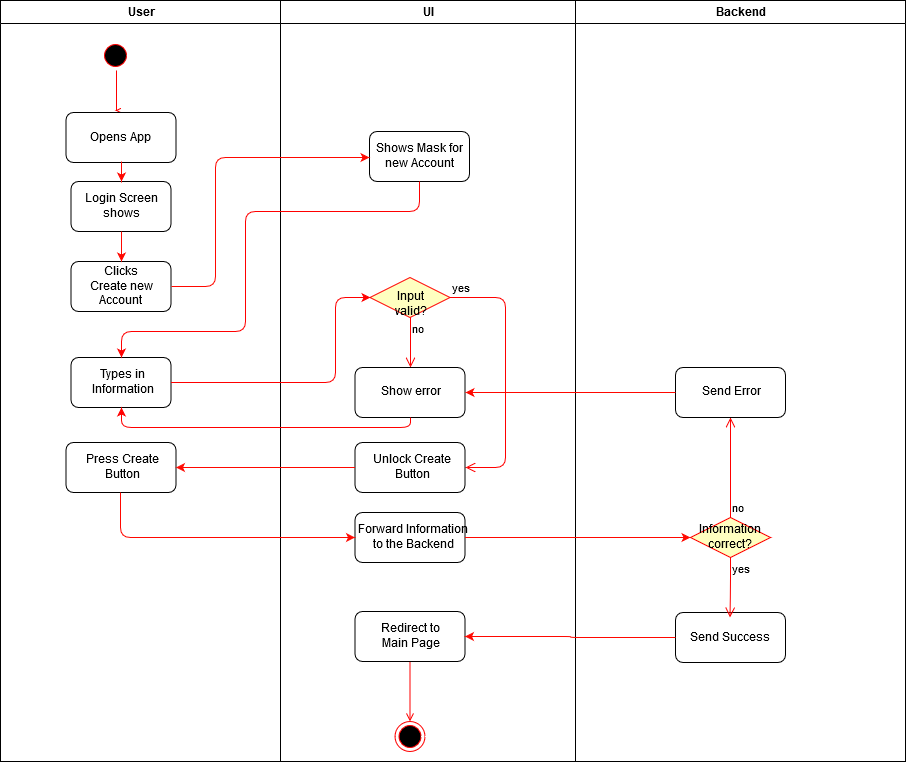

The diagram above was exported from draw.io. Its source (the exported page's mxGraphModel, read from the mxfile embedded in the PNG):
<mxGraphModel dx="1038" dy="575" grid="1" gridSize="10" guides="1" tooltips="1" connect="1" arrows="1" fold="1" page="1" pageScale="1" pageWidth="1169" pageHeight="826" background="#ffffff" math="0" shadow="0">
  <root>
    <mxCell id="0" />
    <mxCell id="1" parent="0" />
    <mxCell id="2" value="User" style="swimlane;whiteSpace=wrap;startSize=23;" parent="1" vertex="1">
      <mxGeometry x="165" y="39" width="280" height="761" as="geometry">
        <mxRectangle x="164.5" y="128" width="80" height="23" as="alternateBounds" />
      </mxGeometry>
    </mxCell>
    <mxCell id="5" value="" style="ellipse;shape=startState;fillColor=#000000;strokeColor=#ff0000;" parent="2" vertex="1">
      <mxGeometry x="100" y="40" width="30" height="30" as="geometry" />
    </mxCell>
    <mxCell id="6" value="" style="edgeStyle=elbowEdgeStyle;elbow=horizontal;verticalAlign=bottom;endArrow=open;endSize=8;strokeColor=#FF0000;endFill=1;rounded=0" parent="2" source="5" edge="1">
      <mxGeometry x="100" y="40" as="geometry">
        <mxPoint x="115.5" y="110" as="targetPoint" />
      </mxGeometry>
    </mxCell>
    <mxCell id="fN6m7RhJpCktrAcuOmL_-42" value="Opens App" style="rounded=1;" parent="2" vertex="1">
      <mxGeometry x="65.5" y="112" width="110" height="50" as="geometry" />
    </mxCell>
    <mxCell id="fN6m7RhJpCktrAcuOmL_-43" value="Login Screen shows" style="rounded=1;whiteSpace=wrap;html=1;" parent="2" vertex="1">
      <mxGeometry x="70.5" y="181" width="100" height="50" as="geometry" />
    </mxCell>
    <mxCell id="fN6m7RhJpCktrAcuOmL_-44" value="" style="edgeStyle=orthogonalEdgeStyle;rounded=0;orthogonalLoop=1;jettySize=auto;html=1;strokeColor=#FF0800;" parent="2" source="fN6m7RhJpCktrAcuOmL_-42" target="fN6m7RhJpCktrAcuOmL_-43" edge="1">
      <mxGeometry relative="1" as="geometry" />
    </mxCell>
    <mxCell id="fN6m7RhJpCktrAcuOmL_-45" value="&lt;div&gt;Clicks &lt;br&gt;&lt;/div&gt;&lt;div&gt;Create new Account&lt;br&gt;&lt;/div&gt;" style="rounded=1;whiteSpace=wrap;html=1;" parent="2" vertex="1">
      <mxGeometry x="70.5" y="261" width="100" height="50" as="geometry" />
    </mxCell>
    <mxCell id="fN6m7RhJpCktrAcuOmL_-46" value="" style="edgeStyle=orthogonalEdgeStyle;rounded=0;orthogonalLoop=1;jettySize=auto;html=1;strokeColor=#FF0800;" parent="2" source="fN6m7RhJpCktrAcuOmL_-43" target="fN6m7RhJpCktrAcuOmL_-45" edge="1">
      <mxGeometry relative="1" as="geometry" />
    </mxCell>
    <mxCell id="fN6m7RhJpCktrAcuOmL_-63" value="&lt;div&gt;Press Create &lt;br&gt;&lt;/div&gt;&lt;div&gt;Button&lt;/div&gt;" style="html=1;rounded=1;" parent="2" vertex="1">
      <mxGeometry x="65.5" y="442" width="110" height="50" as="geometry" />
    </mxCell>
    <mxCell id="1BlfUR8cA-86ZXhCD4PN-42" value="&lt;div&gt;Types in &lt;br&gt;&lt;/div&gt;&lt;div&gt;Information&lt;br&gt;&lt;/div&gt;" style="rounded=1;whiteSpace=wrap;html=1;" parent="2" vertex="1">
      <mxGeometry x="70.5" y="357" width="100" height="50" as="geometry" />
    </mxCell>
    <mxCell id="3" value="UI" style="swimlane;whiteSpace=wrap" parent="1" vertex="1">
      <mxGeometry x="445" y="39" width="295" height="761" as="geometry" />
    </mxCell>
    <mxCell id="fN6m7RhJpCktrAcuOmL_-47" value="Input valid?" style="rhombus;whiteSpace=wrap;html=1;fillColor=#ffffc0;strokeColor=#ff0000;" parent="3" vertex="1">
      <mxGeometry x="89.5" y="277" width="80" height="40" as="geometry" />
    </mxCell>
    <mxCell id="fN6m7RhJpCktrAcuOmL_-48" value="yes" style="edgeStyle=orthogonalEdgeStyle;html=1;align=left;verticalAlign=bottom;endArrow=open;endSize=8;strokeColor=#ff0000;entryX=1;entryY=0.5;entryDx=0;entryDy=0;" parent="3" source="fN6m7RhJpCktrAcuOmL_-47" target="fN6m7RhJpCktrAcuOmL_-62" edge="1">
      <mxGeometry x="-1" relative="1" as="geometry">
        <mxPoint x="229.5" y="282" as="targetPoint" />
        <Array as="points">
          <mxPoint x="225" y="297" />
          <mxPoint x="225" y="467" />
        </Array>
      </mxGeometry>
    </mxCell>
    <mxCell id="fN6m7RhJpCktrAcuOmL_-49" value="no" style="edgeStyle=orthogonalEdgeStyle;html=1;align=left;verticalAlign=top;endArrow=open;endSize=8;strokeColor=#ff0000;entryX=0.5;entryY=0;entryDx=0;entryDy=0;" parent="3" source="fN6m7RhJpCktrAcuOmL_-47" target="fN6m7RhJpCktrAcuOmL_-51" edge="1">
      <mxGeometry x="-1" relative="1" as="geometry">
        <mxPoint x="89.5" y="357" as="targetPoint" />
      </mxGeometry>
    </mxCell>
    <mxCell id="fN6m7RhJpCktrAcuOmL_-51" value="Show error" style="html=1;rounded=1;" parent="3" vertex="1">
      <mxGeometry x="74.5" y="367" width="110" height="50" as="geometry" />
    </mxCell>
    <mxCell id="fN6m7RhJpCktrAcuOmL_-62" value="&lt;div&gt;Unlock Create &lt;br&gt;&lt;/div&gt;&lt;div&gt;Button&lt;/div&gt;" style="html=1;rounded=1;" parent="3" vertex="1">
      <mxGeometry x="74.5" y="442" width="110" height="50" as="geometry" />
    </mxCell>
    <mxCell id="fN6m7RhJpCktrAcuOmL_-65" value="&lt;div&gt;Forward Information&lt;/div&gt;&lt;div&gt; to the Backend&lt;/div&gt;" style="html=1;rounded=1;" parent="3" vertex="1">
      <mxGeometry x="74.5" y="512" width="110" height="50" as="geometry" />
    </mxCell>
    <mxCell id="fN6m7RhJpCktrAcuOmL_-74" value="&lt;div&gt;Redirect to &lt;br&gt;&lt;/div&gt;&lt;div&gt;Main Page&lt;/div&gt;" style="html=1;rounded=1;" parent="3" vertex="1">
      <mxGeometry x="74.5" y="611" width="110" height="50" as="geometry" />
    </mxCell>
    <mxCell id="38" value="" style="ellipse;shape=endState;fillColor=#000000;strokeColor=#ff0000" parent="3" vertex="1">
      <mxGeometry x="114.5" y="721" width="30" height="30" as="geometry" />
    </mxCell>
    <mxCell id="39" value="" style="endArrow=open;strokeColor=#FF0000;endFill=1;rounded=0;exitX=0.5;exitY=1;exitDx=0;exitDy=0;" parent="3" source="fN6m7RhJpCktrAcuOmL_-74" target="38" edge="1">
      <mxGeometry relative="1" as="geometry" />
    </mxCell>
    <mxCell id="1BlfUR8cA-86ZXhCD4PN-41" value="Shows Mask for new Account" style="rounded=1;whiteSpace=wrap;html=1;" parent="3" vertex="1">
      <mxGeometry x="89" y="131" width="100" height="50" as="geometry" />
    </mxCell>
    <mxCell id="4" value="Backend" style="swimlane;whiteSpace=wrap" parent="1" vertex="1">
      <mxGeometry x="740" y="39" width="330" height="761" as="geometry" />
    </mxCell>
    <mxCell id="33" value="Send Success" style="rounded=1;" parent="4" vertex="1">
      <mxGeometry x="100" y="612" width="110" height="50" as="geometry" />
    </mxCell>
    <mxCell id="fN6m7RhJpCktrAcuOmL_-67" value="Information correct?" style="rhombus;whiteSpace=wrap;html=1;fillColor=#ffffc0;strokeColor=#ff0000;" parent="4" vertex="1">
      <mxGeometry x="115" y="517" width="80" height="40" as="geometry" />
    </mxCell>
    <mxCell id="fN6m7RhJpCktrAcuOmL_-68" value="no" style="edgeStyle=orthogonalEdgeStyle;html=1;align=left;verticalAlign=bottom;endArrow=open;endSize=8;strokeColor=#ff0000;entryX=0.5;entryY=1;entryDx=0;entryDy=0;" parent="4" source="fN6m7RhJpCktrAcuOmL_-67" target="fN6m7RhJpCktrAcuOmL_-72" edge="1">
      <mxGeometry x="-1" relative="1" as="geometry">
        <mxPoint x="294.5" y="537" as="targetPoint" />
      </mxGeometry>
    </mxCell>
    <mxCell id="fN6m7RhJpCktrAcuOmL_-69" value="yes" style="edgeStyle=orthogonalEdgeStyle;html=1;align=left;verticalAlign=top;endArrow=open;endSize=8;strokeColor=#ff0000;" parent="4" source="fN6m7RhJpCktrAcuOmL_-67" edge="1">
      <mxGeometry x="-1" relative="1" as="geometry">
        <mxPoint x="154.5" y="617" as="targetPoint" />
      </mxGeometry>
    </mxCell>
    <mxCell id="fN6m7RhJpCktrAcuOmL_-72" value="Send Error" style="html=1;rounded=1;" parent="4" vertex="1">
      <mxGeometry x="100" y="367" width="110" height="50" as="geometry" />
    </mxCell>
    <mxCell id="fN6m7RhJpCktrAcuOmL_-50" style="edgeStyle=orthogonalEdgeStyle;rounded=1;orthogonalLoop=1;jettySize=auto;html=1;strokeColor=#FF0800;entryX=0;entryY=0.5;entryDx=0;entryDy=0;exitX=1;exitY=0.5;exitDx=0;exitDy=0;" parent="1" source="fN6m7RhJpCktrAcuOmL_-45" edge="1">
      <mxGeometry relative="1" as="geometry">
        <mxPoint x="335.5" y="337" as="sourcePoint" />
        <mxPoint x="534" y="196" as="targetPoint" />
        <Array as="points">
          <mxPoint x="380" y="325" />
          <mxPoint x="380" y="196" />
        </Array>
      </mxGeometry>
    </mxCell>
    <mxCell id="fN6m7RhJpCktrAcuOmL_-64" value="" style="edgeStyle=orthogonalEdgeStyle;rounded=0;orthogonalLoop=1;jettySize=auto;html=1;strokeColor=#FF0800;" parent="1" source="fN6m7RhJpCktrAcuOmL_-62" target="fN6m7RhJpCktrAcuOmL_-63" edge="1">
      <mxGeometry relative="1" as="geometry">
        <Array as="points">
          <mxPoint x="300" y="520" />
          <mxPoint x="300" y="520" />
        </Array>
      </mxGeometry>
    </mxCell>
    <mxCell id="fN6m7RhJpCktrAcuOmL_-66" value="" style="edgeStyle=orthogonalEdgeStyle;rounded=1;orthogonalLoop=1;jettySize=auto;html=1;strokeColor=#FF0800;" parent="1" source="fN6m7RhJpCktrAcuOmL_-63" target="fN6m7RhJpCktrAcuOmL_-65" edge="1">
      <mxGeometry relative="1" as="geometry">
        <Array as="points">
          <mxPoint x="285" y="576" />
        </Array>
      </mxGeometry>
    </mxCell>
    <mxCell id="fN6m7RhJpCktrAcuOmL_-70" value="" style="edgeStyle=orthogonalEdgeStyle;rounded=1;orthogonalLoop=1;jettySize=auto;html=1;strokeColor=#FF0800;" parent="1" source="fN6m7RhJpCktrAcuOmL_-65" target="fN6m7RhJpCktrAcuOmL_-67" edge="1">
      <mxGeometry relative="1" as="geometry" />
    </mxCell>
    <mxCell id="fN6m7RhJpCktrAcuOmL_-73" style="edgeStyle=orthogonalEdgeStyle;rounded=1;orthogonalLoop=1;jettySize=auto;html=1;strokeColor=#FF0800;entryX=1;entryY=0.5;entryDx=0;entryDy=0;" parent="1" source="fN6m7RhJpCktrAcuOmL_-72" target="fN6m7RhJpCktrAcuOmL_-51" edge="1">
      <mxGeometry relative="1" as="geometry">
        <mxPoint x="629" y="438" as="targetPoint" />
      </mxGeometry>
    </mxCell>
    <mxCell id="fN6m7RhJpCktrAcuOmL_-75" value="" style="edgeStyle=orthogonalEdgeStyle;rounded=1;orthogonalLoop=1;jettySize=auto;html=1;strokeColor=#FF0800;" parent="1" source="33" target="fN6m7RhJpCktrAcuOmL_-74" edge="1">
      <mxGeometry relative="1" as="geometry" />
    </mxCell>
    <mxCell id="1BlfUR8cA-86ZXhCD4PN-43" style="edgeStyle=orthogonalEdgeStyle;rounded=1;orthogonalLoop=1;jettySize=auto;html=1;strokeColor=#FF0000;exitX=0.5;exitY=1;exitDx=0;exitDy=0;" parent="1" source="1BlfUR8cA-86ZXhCD4PN-41" target="1BlfUR8cA-86ZXhCD4PN-42" edge="1">
      <mxGeometry relative="1" as="geometry">
        <Array as="points">
          <mxPoint x="584" y="250" />
          <mxPoint x="410" y="250" />
          <mxPoint x="410" y="370" />
          <mxPoint x="286" y="370" />
        </Array>
      </mxGeometry>
    </mxCell>
    <mxCell id="1BlfUR8cA-86ZXhCD4PN-44" style="edgeStyle=orthogonalEdgeStyle;rounded=1;orthogonalLoop=1;jettySize=auto;html=1;entryX=0;entryY=0.5;entryDx=0;entryDy=0;strokeColor=#FF0000;" parent="1" source="1BlfUR8cA-86ZXhCD4PN-42" target="fN6m7RhJpCktrAcuOmL_-47" edge="1">
      <mxGeometry relative="1" as="geometry">
        <Array as="points">
          <mxPoint x="500" y="421" />
          <mxPoint x="500" y="336" />
        </Array>
      </mxGeometry>
    </mxCell>
    <mxCell id="1BlfUR8cA-86ZXhCD4PN-45" style="edgeStyle=orthogonalEdgeStyle;rounded=1;orthogonalLoop=1;jettySize=auto;html=1;entryX=0.5;entryY=1;entryDx=0;entryDy=0;strokeColor=#FF0000;" parent="1" source="fN6m7RhJpCktrAcuOmL_-51" target="1BlfUR8cA-86ZXhCD4PN-42" edge="1">
      <mxGeometry relative="1" as="geometry">
        <Array as="points">
          <mxPoint x="575" y="466" />
          <mxPoint x="286" y="466" />
        </Array>
      </mxGeometry>
    </mxCell>
  </root>
</mxGraphModel>